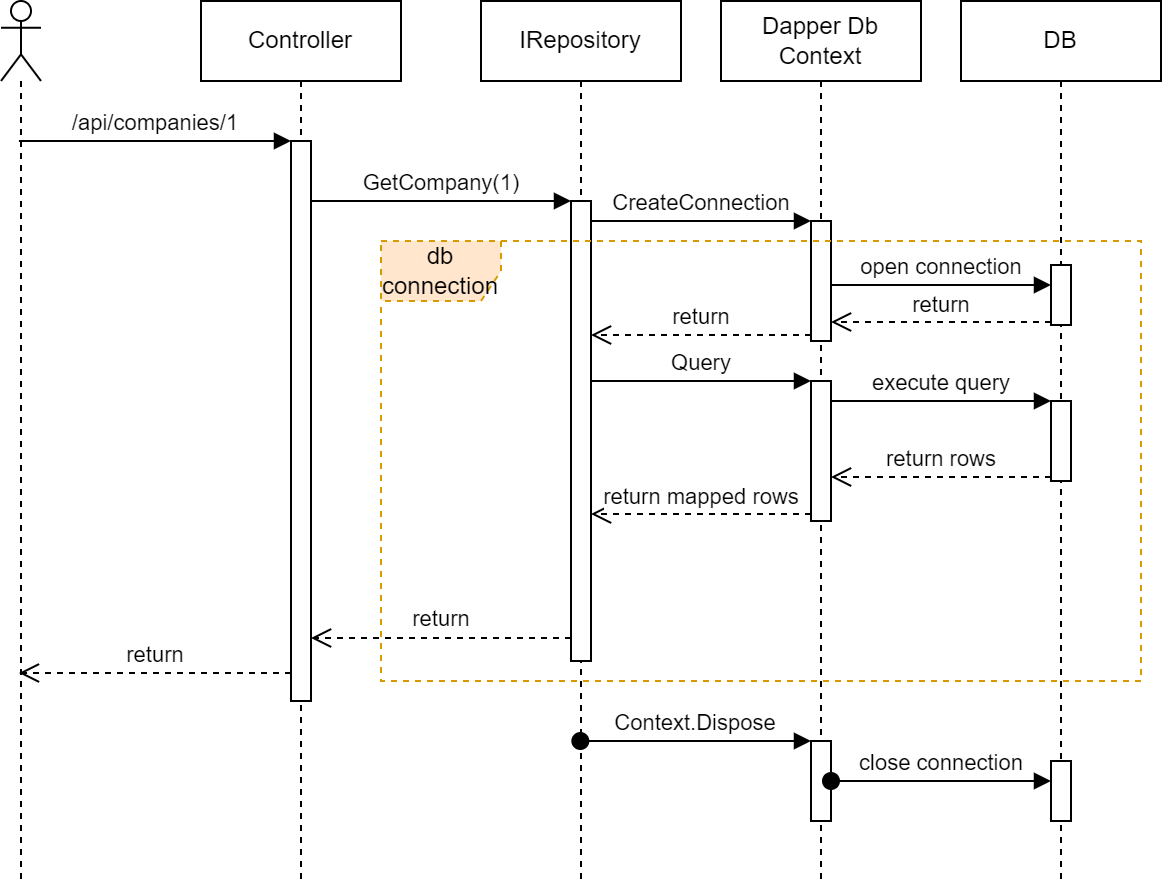

The diagram above was exported from draw.io. Its source (the exported page's mxGraphModel, read from the mxfile embedded in the PNG):
<mxGraphModel dx="2188" dy="1160" grid="1" gridSize="10" guides="1" tooltips="1" connect="1" arrows="1" fold="1" page="1" pageScale="1" pageWidth="850" pageHeight="1100" math="0" shadow="0">
  <root>
    <mxCell id="0" />
    <mxCell id="1" parent="0" />
    <mxCell id="qbjyYhiHUbqZbAWotjDw-24" value="" style="shape=umlLifeline;participant=umlActor;perimeter=lifelinePerimeter;whiteSpace=wrap;html=1;container=1;collapsible=0;recursiveResize=0;verticalAlign=top;spacingTop=36;outlineConnect=0;rounded=0;sketch=0;" parent="1" vertex="1">
      <mxGeometry x="30" y="50" width="20" height="440" as="geometry" />
    </mxCell>
    <mxCell id="qbjyYhiHUbqZbAWotjDw-25" value="Controller" style="shape=umlLifeline;perimeter=lifelinePerimeter;whiteSpace=wrap;html=1;container=1;collapsible=0;recursiveResize=0;outlineConnect=0;rounded=0;sketch=0;" parent="1" vertex="1">
      <mxGeometry x="130" y="50" width="100" height="440" as="geometry" />
    </mxCell>
    <mxCell id="qbjyYhiHUbqZbAWotjDw-31" value="" style="html=1;points=[];perimeter=orthogonalPerimeter;rounded=0;sketch=0;" parent="qbjyYhiHUbqZbAWotjDw-25" vertex="1">
      <mxGeometry x="45" y="70" width="10" height="280" as="geometry" />
    </mxCell>
    <mxCell id="qbjyYhiHUbqZbAWotjDw-27" value="IRepository" style="shape=umlLifeline;perimeter=lifelinePerimeter;whiteSpace=wrap;html=1;container=1;collapsible=0;recursiveResize=0;outlineConnect=0;rounded=0;sketch=0;" parent="1" vertex="1">
      <mxGeometry x="270" y="50" width="100" height="440" as="geometry" />
    </mxCell>
    <mxCell id="qbjyYhiHUbqZbAWotjDw-36" value="" style="html=1;points=[];perimeter=orthogonalPerimeter;rounded=0;sketch=0;" parent="qbjyYhiHUbqZbAWotjDw-27" vertex="1">
      <mxGeometry x="45" y="100" width="10" height="230" as="geometry" />
    </mxCell>
    <mxCell id="qbjyYhiHUbqZbAWotjDw-28" value="Dapper Db Context" style="shape=umlLifeline;perimeter=lifelinePerimeter;whiteSpace=wrap;html=1;container=1;collapsible=0;recursiveResize=0;outlineConnect=0;rounded=0;sketch=0;" parent="1" vertex="1">
      <mxGeometry x="390" y="50" width="100" height="440" as="geometry" />
    </mxCell>
    <mxCell id="qbjyYhiHUbqZbAWotjDw-41" value="" style="html=1;points=[];perimeter=orthogonalPerimeter;rounded=0;sketch=0;" parent="qbjyYhiHUbqZbAWotjDw-28" vertex="1">
      <mxGeometry x="45" y="110" width="10" height="60" as="geometry" />
    </mxCell>
    <mxCell id="qbjyYhiHUbqZbAWotjDw-47" value="" style="html=1;points=[];perimeter=orthogonalPerimeter;rounded=0;sketch=0;" parent="qbjyYhiHUbqZbAWotjDw-28" vertex="1">
      <mxGeometry x="45" y="190" width="10" height="70" as="geometry" />
    </mxCell>
    <mxCell id="qbjyYhiHUbqZbAWotjDw-60" value="" style="html=1;points=[];perimeter=orthogonalPerimeter;rounded=0;sketch=0;" parent="qbjyYhiHUbqZbAWotjDw-28" vertex="1">
      <mxGeometry x="45" y="370" width="10" height="40" as="geometry" />
    </mxCell>
    <mxCell id="qbjyYhiHUbqZbAWotjDw-30" value="DB" style="shape=umlLifeline;perimeter=lifelinePerimeter;whiteSpace=wrap;html=1;container=1;collapsible=0;recursiveResize=0;outlineConnect=0;rounded=0;sketch=0;" parent="1" vertex="1">
      <mxGeometry x="510" y="50" width="100" height="440" as="geometry" />
    </mxCell>
    <mxCell id="qbjyYhiHUbqZbAWotjDw-44" value="" style="html=1;points=[];perimeter=orthogonalPerimeter;rounded=0;sketch=0;" parent="qbjyYhiHUbqZbAWotjDw-30" vertex="1">
      <mxGeometry x="45" y="132" width="10" height="30" as="geometry" />
    </mxCell>
    <mxCell id="qbjyYhiHUbqZbAWotjDw-50" value="" style="html=1;points=[];perimeter=orthogonalPerimeter;rounded=0;sketch=0;" parent="qbjyYhiHUbqZbAWotjDw-30" vertex="1">
      <mxGeometry x="45" y="200" width="10" height="40" as="geometry" />
    </mxCell>
    <mxCell id="qbjyYhiHUbqZbAWotjDw-63" value="" style="html=1;points=[];perimeter=orthogonalPerimeter;rounded=0;sketch=0;" parent="qbjyYhiHUbqZbAWotjDw-30" vertex="1">
      <mxGeometry x="45" y="380" width="10" height="30" as="geometry" />
    </mxCell>
    <mxCell id="qbjyYhiHUbqZbAWotjDw-32" value="/api/companies/1" style="html=1;verticalAlign=bottom;endArrow=block;entryX=0;entryY=0;" parent="1" source="qbjyYhiHUbqZbAWotjDw-24" target="qbjyYhiHUbqZbAWotjDw-31" edge="1">
      <mxGeometry relative="1" as="geometry">
        <mxPoint x="105" y="120" as="sourcePoint" />
      </mxGeometry>
    </mxCell>
    <mxCell id="qbjyYhiHUbqZbAWotjDw-33" value="return" style="html=1;verticalAlign=bottom;endArrow=open;dashed=1;endSize=8;exitX=0;exitY=0.95;" parent="1" source="qbjyYhiHUbqZbAWotjDw-31" target="qbjyYhiHUbqZbAWotjDw-24" edge="1">
      <mxGeometry relative="1" as="geometry">
        <mxPoint x="105" y="196" as="targetPoint" />
      </mxGeometry>
    </mxCell>
    <mxCell id="qbjyYhiHUbqZbAWotjDw-37" value="GetCompany(1)" style="html=1;verticalAlign=bottom;endArrow=block;entryX=0;entryY=0;" parent="1" source="qbjyYhiHUbqZbAWotjDw-31" target="qbjyYhiHUbqZbAWotjDw-36" edge="1">
      <mxGeometry relative="1" as="geometry">
        <mxPoint x="245" y="130" as="sourcePoint" />
      </mxGeometry>
    </mxCell>
    <mxCell id="qbjyYhiHUbqZbAWotjDw-38" value="return" style="html=1;verticalAlign=bottom;endArrow=open;dashed=1;endSize=8;exitX=0;exitY=0.95;" parent="1" source="qbjyYhiHUbqZbAWotjDw-36" target="qbjyYhiHUbqZbAWotjDw-31" edge="1">
      <mxGeometry relative="1" as="geometry">
        <mxPoint x="245" y="206" as="targetPoint" />
      </mxGeometry>
    </mxCell>
    <mxCell id="qbjyYhiHUbqZbAWotjDw-42" value="CreateConnection" style="html=1;verticalAlign=bottom;endArrow=block;entryX=0;entryY=0;" parent="1" source="qbjyYhiHUbqZbAWotjDw-36" target="qbjyYhiHUbqZbAWotjDw-41" edge="1">
      <mxGeometry relative="1" as="geometry">
        <mxPoint x="370" y="140" as="sourcePoint" />
      </mxGeometry>
    </mxCell>
    <mxCell id="qbjyYhiHUbqZbAWotjDw-43" value="return" style="html=1;verticalAlign=bottom;endArrow=open;dashed=1;endSize=8;exitX=0;exitY=0.95;" parent="1" source="qbjyYhiHUbqZbAWotjDw-41" target="qbjyYhiHUbqZbAWotjDw-36" edge="1">
      <mxGeometry relative="1" as="geometry">
        <mxPoint x="360" y="216" as="targetPoint" />
      </mxGeometry>
    </mxCell>
    <mxCell id="qbjyYhiHUbqZbAWotjDw-45" value="open connection" style="html=1;verticalAlign=bottom;endArrow=block;" parent="1" target="qbjyYhiHUbqZbAWotjDw-44" edge="1">
      <mxGeometry relative="1" as="geometry">
        <mxPoint x="445" y="192" as="sourcePoint" />
        <mxPoint x="555" y="194" as="targetPoint" />
        <Array as="points">
          <mxPoint x="540" y="192" />
        </Array>
      </mxGeometry>
    </mxCell>
    <mxCell id="qbjyYhiHUbqZbAWotjDw-46" value="return" style="html=1;verticalAlign=bottom;endArrow=open;dashed=1;endSize=8;exitX=0;exitY=0.95;" parent="1" source="qbjyYhiHUbqZbAWotjDw-44" target="qbjyYhiHUbqZbAWotjDw-41" edge="1">
      <mxGeometry relative="1" as="geometry">
        <mxPoint x="485" y="176" as="targetPoint" />
      </mxGeometry>
    </mxCell>
    <mxCell id="qbjyYhiHUbqZbAWotjDw-48" value="Query" style="html=1;verticalAlign=bottom;endArrow=block;entryX=0;entryY=0;" parent="1" source="qbjyYhiHUbqZbAWotjDw-36" target="qbjyYhiHUbqZbAWotjDw-47" edge="1">
      <mxGeometry relative="1" as="geometry">
        <mxPoint x="365" y="240" as="sourcePoint" />
      </mxGeometry>
    </mxCell>
    <mxCell id="qbjyYhiHUbqZbAWotjDw-49" value="return mapped rows" style="html=1;verticalAlign=bottom;endArrow=open;dashed=1;endSize=8;exitX=0;exitY=0.95;" parent="1" source="qbjyYhiHUbqZbAWotjDw-47" target="qbjyYhiHUbqZbAWotjDw-36" edge="1">
      <mxGeometry relative="1" as="geometry">
        <mxPoint x="365" y="316" as="targetPoint" />
      </mxGeometry>
    </mxCell>
    <mxCell id="qbjyYhiHUbqZbAWotjDw-52" value="return rows" style="html=1;verticalAlign=bottom;endArrow=open;dashed=1;endSize=8;exitX=0;exitY=0.95;" parent="1" source="qbjyYhiHUbqZbAWotjDw-50" target="qbjyYhiHUbqZbAWotjDw-47" edge="1">
      <mxGeometry relative="1" as="geometry">
        <mxPoint x="485" y="326" as="targetPoint" />
      </mxGeometry>
    </mxCell>
    <mxCell id="qbjyYhiHUbqZbAWotjDw-51" value="execute query" style="html=1;verticalAlign=bottom;endArrow=block;entryX=0;entryY=0;" parent="1" source="qbjyYhiHUbqZbAWotjDw-47" target="qbjyYhiHUbqZbAWotjDw-50" edge="1">
      <mxGeometry relative="1" as="geometry">
        <mxPoint x="485" y="250" as="sourcePoint" />
      </mxGeometry>
    </mxCell>
    <mxCell id="qbjyYhiHUbqZbAWotjDw-64" value="close connection" style="html=1;verticalAlign=bottom;startArrow=oval;endArrow=block;startSize=8;" parent="1" source="qbjyYhiHUbqZbAWotjDw-60" target="qbjyYhiHUbqZbAWotjDw-63" edge="1">
      <mxGeometry relative="1" as="geometry">
        <mxPoint x="495" y="420" as="sourcePoint" />
      </mxGeometry>
    </mxCell>
    <mxCell id="qbjyYhiHUbqZbAWotjDw-61" value="Context.Dispose" style="html=1;verticalAlign=bottom;startArrow=oval;endArrow=block;startSize=8;" parent="1" target="qbjyYhiHUbqZbAWotjDw-60" edge="1">
      <mxGeometry relative="1" as="geometry">
        <mxPoint x="319.66666666666674" y="420" as="sourcePoint" />
      </mxGeometry>
    </mxCell>
    <mxCell id="qbjyYhiHUbqZbAWotjDw-65" value="db connection" style="shape=umlFrame;whiteSpace=wrap;html=1;rounded=0;sketch=0;fillColor=#ffe6cc;strokeColor=#d79b00;dashed=1;" parent="1" vertex="1">
      <mxGeometry x="220" y="170" width="380" height="220" as="geometry" />
    </mxCell>
  </root>
</mxGraphModel>